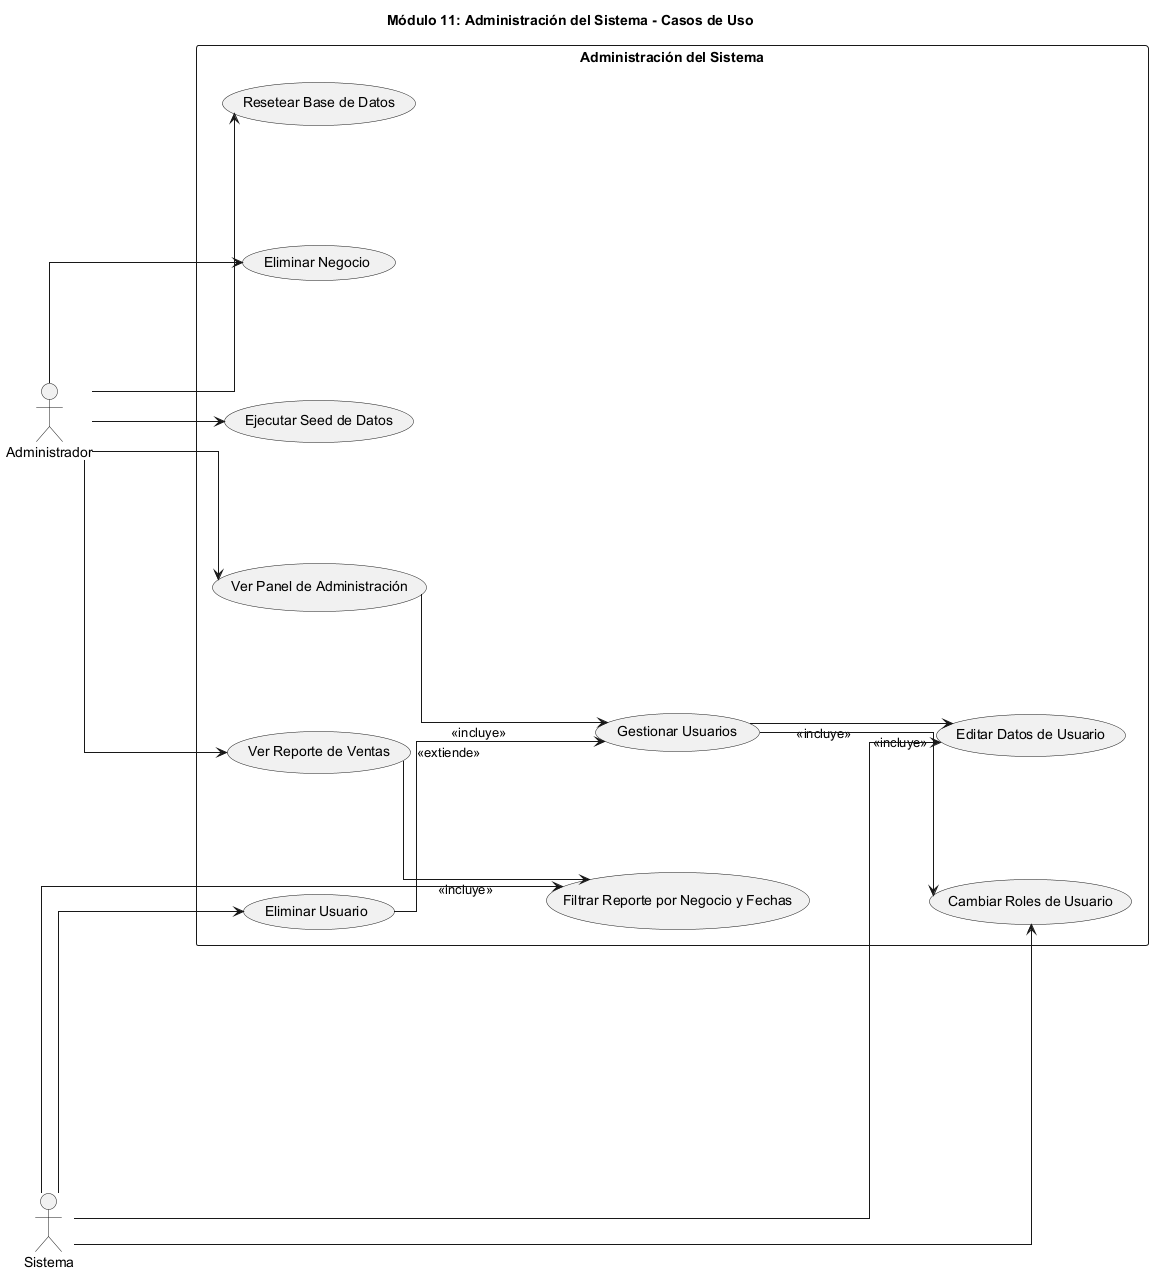

The diagram above was rendered by PlantUML. Its source (embedded in the PNG):
@startuml
title Módulo 11: Administración del Sistema - Casos de Uso

skinparam linetype ortho
skinparam defaultTextAlignment center
skinparam nodeSep 120
skinparam rankSep 120

left to right direction

actor "Administrador" as A
actor "Sistema" as S

rectangle "Administración del Sistema" {
  usecase "Ver Panel de Administración" as UC1
  usecase "Gestionar Usuarios" as UC2
  usecase "Editar Datos de Usuario" as UC3
  usecase "Cambiar Roles de Usuario" as UC4
  usecase "Eliminar Usuario" as UC5

  usecase "Ver Reporte de Ventas" as UC7
  usecase "Filtrar Reporte por Negocio y Fechas" as UC8

  usecase "Eliminar Negocio" as UC6
  usecase "Ejecutar Seed de Datos" as UC9
  usecase "Resetear Base de Datos" as UC10

  A --> UC1
  A --> UC6
  A --> UC9
  A --> UC10

  UC1 --> UC2 : <<incluye>>
  UC2 --> UC3 : <<incluye>>
  UC2 --> UC4 : <<incluye>>
  UC5 --> UC2 : <<extiende>>

  A --> UC7
  UC7 --> UC8 : <<incluye>>
  S --> UC3
  S --> UC4
  S --> UC5
  S --> UC8
}

@enduml